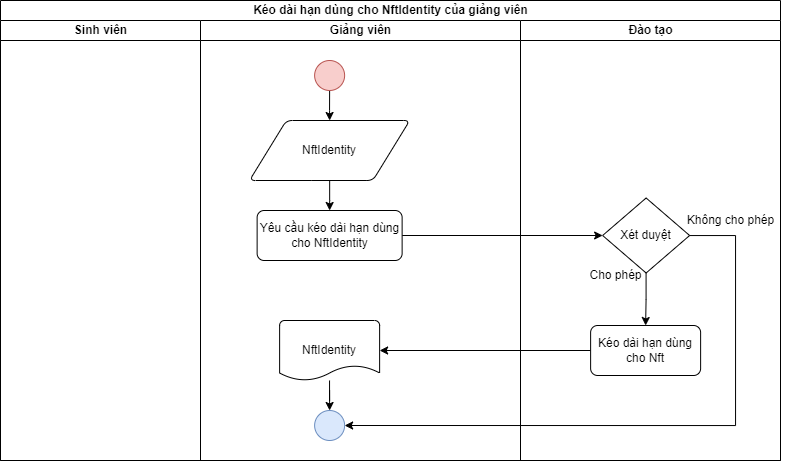

The diagram above was exported from draw.io. Its source (the exported page's mxGraphModel, read from the mxfile embedded in the PNG):
<mxGraphModel dx="2015" dy="1082" grid="1" gridSize="10" guides="1" tooltips="1" connect="1" arrows="1" fold="1" page="1" pageScale="1" pageWidth="827" pageHeight="1169" math="0" shadow="0">
  <root>
    <mxCell id="0" />
    <mxCell id="1" parent="0" />
    <mxCell id="2" value="Kéo dài hạn dùng cho NftIdentity của giảng viên" style="swimlane;childLayout=stackLayout;resizeParent=1;resizeParentMax=0;startSize=20;html=1;" vertex="1" parent="1">
      <mxGeometry x="165" y="3210" width="780" height="460" as="geometry" />
    </mxCell>
    <mxCell id="3" value="Sinh viên" style="swimlane;startSize=20;html=1;" vertex="1" parent="2">
      <mxGeometry y="20" width="200" height="440" as="geometry" />
    </mxCell>
    <mxCell id="4" style="edgeStyle=orthogonalEdgeStyle;rounded=0;orthogonalLoop=1;jettySize=auto;html=1;" edge="1" parent="2" source="8" target="17">
      <mxGeometry relative="1" as="geometry">
        <mxPoint x="482.72749999999985" y="234.99999999999955" as="targetPoint" />
      </mxGeometry>
    </mxCell>
    <mxCell id="5" style="edgeStyle=orthogonalEdgeStyle;rounded=0;orthogonalLoop=1;jettySize=auto;html=1;entryX=1;entryY=0.5;entryDx=0;entryDy=0;entryPerimeter=0;" edge="1" parent="2" source="18" target="13">
      <mxGeometry relative="1" as="geometry">
        <mxPoint x="390.81124999999986" y="350" as="targetPoint" />
      </mxGeometry>
    </mxCell>
    <mxCell id="6" value="Giảng viên" style="swimlane;startSize=20;html=1;" vertex="1" parent="2">
      <mxGeometry x="200" y="20" width="320" height="440" as="geometry" />
    </mxCell>
    <mxCell id="7" value="NftIdentity" style="shape=parallelogram;html=1;strokeWidth=1;perimeter=parallelogramPerimeter;rounded=1;arcSize=12;size=0.23;whiteSpace=wrap;spacingLeft=20;spacingRight=20;" vertex="1" parent="6">
      <mxGeometry x="49" y="100" width="160.25" height="60" as="geometry" />
    </mxCell>
    <mxCell id="8" value="Yêu cầu kéo dài hạn dùng cho NftIdentity" style="rounded=1;whiteSpace=wrap;html=1;absoluteArcSize=1;arcSize=14;strokeWidth=1;" vertex="1" parent="6">
      <mxGeometry x="56.63" y="190" width="145" height="50" as="geometry" />
    </mxCell>
    <mxCell id="9" style="edgeStyle=orthogonalEdgeStyle;rounded=0;orthogonalLoop=1;jettySize=auto;html=1;entryX=0.5;entryY=0;entryDx=0;entryDy=0;" edge="1" parent="6" source="7" target="8">
      <mxGeometry relative="1" as="geometry" />
    </mxCell>
    <mxCell id="10" style="edgeStyle=orthogonalEdgeStyle;rounded=0;orthogonalLoop=1;jettySize=auto;html=1;" edge="1" parent="6" source="11" target="7">
      <mxGeometry relative="1" as="geometry" />
    </mxCell>
    <mxCell id="11" value="" style="ellipse;whiteSpace=wrap;html=1;fillColor=#f8cecc;strokeColor=#b85450;" vertex="1" parent="6">
      <mxGeometry x="114.12" y="40" width="30" height="30" as="geometry" />
    </mxCell>
    <mxCell id="12" style="edgeStyle=orthogonalEdgeStyle;rounded=0;orthogonalLoop=1;jettySize=auto;html=1;" edge="1" parent="6" source="13" target="14">
      <mxGeometry relative="1" as="geometry" />
    </mxCell>
    <mxCell id="13" value="NftIdentity" style="strokeWidth=1;html=1;shape=mxgraph.flowchart.document2;whiteSpace=wrap;size=0.25;" vertex="1" parent="6">
      <mxGeometry x="79.12" y="300" width="100" height="60" as="geometry" />
    </mxCell>
    <mxCell id="14" value="" style="ellipse;whiteSpace=wrap;html=1;fillColor=#dae8fc;strokeColor=#6c8ebf;" vertex="1" parent="6">
      <mxGeometry x="114.12" y="390" width="30" height="30" as="geometry" />
    </mxCell>
    <mxCell id="15" value="Đào tạo" style="swimlane;startSize=20;html=1;" vertex="1" parent="2">
      <mxGeometry x="520" y="20" width="260" height="440" as="geometry" />
    </mxCell>
    <mxCell id="16" style="edgeStyle=orthogonalEdgeStyle;rounded=0;orthogonalLoop=1;jettySize=auto;html=1;entryX=0.5;entryY=0;entryDx=0;entryDy=0;" edge="1" parent="15" source="17" target="18">
      <mxGeometry relative="1" as="geometry" />
    </mxCell>
    <mxCell id="17" value="Xét duyệt" style="strokeWidth=1;html=1;shape=mxgraph.flowchart.decision;whiteSpace=wrap;spacingLeft=10;spacingRight=10;" vertex="1" parent="15">
      <mxGeometry x="82.12" y="177.5" width="87" height="75" as="geometry" />
    </mxCell>
    <mxCell id="18" value="Kéo dài hạn dùng cho Nft" style="rounded=1;whiteSpace=wrap;html=1;absoluteArcSize=1;arcSize=14;strokeWidth=1;" vertex="1" parent="15">
      <mxGeometry x="70.12" y="305" width="110" height="50" as="geometry" />
    </mxCell>
    <mxCell id="19" value="Cho phép" style="text;html=1;align=center;verticalAlign=middle;resizable=0;points=[];autosize=1;strokeColor=none;fillColor=none;" vertex="1" parent="15">
      <mxGeometry x="55.00000000000001" y="240" width="80" height="30" as="geometry" />
    </mxCell>
    <mxCell id="20" value="Không cho phép" style="text;html=1;align=center;verticalAlign=middle;resizable=0;points=[];autosize=1;strokeColor=none;fillColor=none;" vertex="1" parent="15">
      <mxGeometry x="155" y="185" width="110" height="30" as="geometry" />
    </mxCell>
    <mxCell id="21" style="edgeStyle=orthogonalEdgeStyle;rounded=0;orthogonalLoop=1;jettySize=auto;html=1;entryX=1;entryY=0.5;entryDx=0;entryDy=0;" edge="1" parent="2" source="17" target="14">
      <mxGeometry relative="1" as="geometry">
        <Array as="points">
          <mxPoint x="735" y="235" />
          <mxPoint x="735" y="425" />
        </Array>
      </mxGeometry>
    </mxCell>
  </root>
</mxGraphModel>